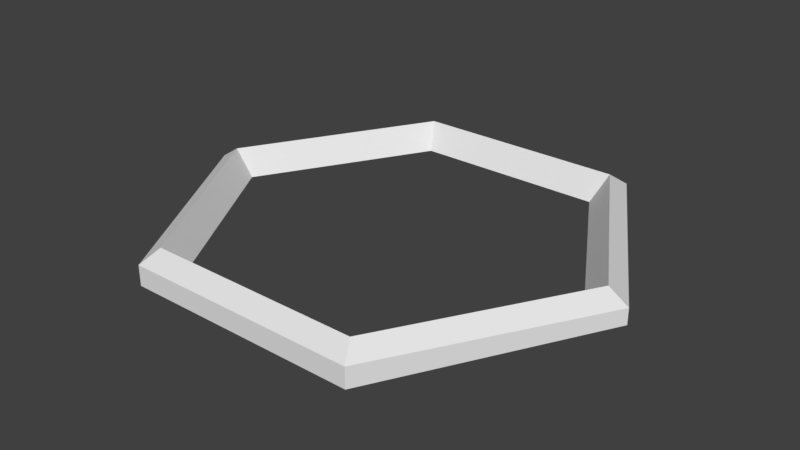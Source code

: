 # Source: healthbar.blend  (saved by Blender 2.78.0; exported with 4.5.12 LTS)
import bpy
from mathutils import Matrix  # noqa: F401  (used for matrix-valued properties, if any)

bpy.ops.wm.read_factory_settings(use_empty=True)
scene = bpy.context.scene
scene.name = 'Scene'

# ---- collections
col_collection_1 = bpy.data.collections.new('Collection 1'); scene.collection.children.link(col_collection_1)

# ---- world
world_world = bpy.data.worlds.new('World'); scene.world = world_world
world_world.color = (0.05088, 0.05088, 0.05088)
world_world.use_sun_shadow = False
world_world.sun_shadow_jitter_overblur = 0.0
world_world.cycles.sampling_method = 'MANUAL'

# ---- meshes
me_cylinder = bpy.data.meshes.new('Cylinder')
me_cylinder.from_pydata([(-1.383, -5.611e-05, 2.339e-06), (-0.6917, -5.614e-05, -1.198), (0.6917, 0.02506, -1.198), (1.383, 0.02506, 2.445e-06), (0.6917, -5.605e-05, 1.198), (-0.6917, -5.605e-05, 1.198), (-1.267, 0.1956, 2.34e-06), (-1.383, 0.1189, 2.359e-06), (-0.6335, 0.1956, -1.097), (-0.6917, 0.1189, -1.198), (0.6335, 0.1956, -1.097), (0.6917, 0.1189, -1.198), (1.267, 0.1956, 2.425e-06), (1.383, 0.1189, 2.43e-06), (0.6335, 0.1956, 1.097), (0.6917, 0.1189, 1.198), (-0.6335, 0.1956, 1.097), (-0.6917, 0.1189, 1.198), (-1.149, 0.0422, 2.365e-06), (-0.5744, 0.0422, -0.9949), (0.5744, 0.0422, -0.9949), (1.149, 0.0422, 2.428e-06), (0.5744, 0.0422, 0.9949), (-0.5744, 0.0422, 0.9949)], [], [(5, 17, 7, 0), (2, 11, 13, 3), (3, 13, 15, 4), (4, 15, 17, 5), (1, 9, 11, 2), (14, 12, 21, 22), (9, 7, 6, 8), (11, 9, 8, 10), (13, 11, 10, 12), (15, 13, 12, 14), (17, 15, 14, 16), (7, 17, 16, 6), (0, 7, 9, 1), (6, 16, 23, 18), (10, 8, 19, 20), (16, 14, 22, 23), (12, 10, 20, 21), (8, 6, 18, 19)])
me_cylinder.use_remesh_preserve_volume = False
me_cylinder.use_remesh_preserve_attributes = False
me_cylinder.use_mirror_vertex_groups = False
me_cylinder.update()

# ---- objects
ob_cylinder = bpy.data.objects.new('Cylinder', me_cylinder)

# ---- transforms, parenting, visibility, modifiers, constraints
ob_cylinder.location = (0.0, 0.0, 0.0)
ob_cylinder.rotation_euler = (1.571, -0.0, 0.0)
ob_cylinder.lineart.crease_threshold = 0.0

# ---- collection membership
col_collection_1.objects.link(ob_cylinder)

# ---- scene / render settings (as saved in the file)
scene.frame_start = 1; scene.frame_end = 250; scene.frame_set(0)
scene.render.engine = 'BLENDER_EEVEE_NEXT'
scene.render.resolution_percentage = 50
scene.render.dither_intensity = 0.0
scene.cycles.use_denoising = False
scene.cycles.samples = 128
scene.cycles.sampling_pattern = 'TABULATED_SOBOL'
scene.cycles.light_sampling_threshold = 0.0
scene.cycles.use_adaptive_sampling = False
scene.cycles.use_light_tree = False
scene.cycles.blur_glossy = 0.0
scene.cycles.sample_clamp_indirect = 0.0
scene.view_settings.view_transform = 'Standard'
bpy.context.view_layer.update()

# ---- added for rendering (the .blend has no active camera and no usable light): camera, sun
cam_auto = bpy.data.cameras.new('AutoCamera')
cam_auto.lens = 50.0
cam_auto.sensor_width = 36.0
cam_auto.clip_end = 1000.0
ob_auto_camera = bpy.data.objects.new('AutoCamera', cam_auto)
scene.collection.objects.link(ob_auto_camera)
ob_auto_camera.location = (3.39148, -4.06978, 2.81094)
ob_auto_camera.rotation_euler = (1.09748, -7.21219e-08, 0.694738)
scene.camera = ob_auto_camera
light_auto_sun = bpy.data.lights.new('AutoSun', 'SUN')
light_auto_sun.energy = 3.0
light_auto_sun.angle = 0.0523599
ob_auto_sun = bpy.data.objects.new('AutoSun', light_auto_sun)
scene.collection.objects.link(ob_auto_sun)
ob_auto_sun.rotation_euler = (0.872665, 0.174533, 0.523599)
bpy.context.view_layer.update()
